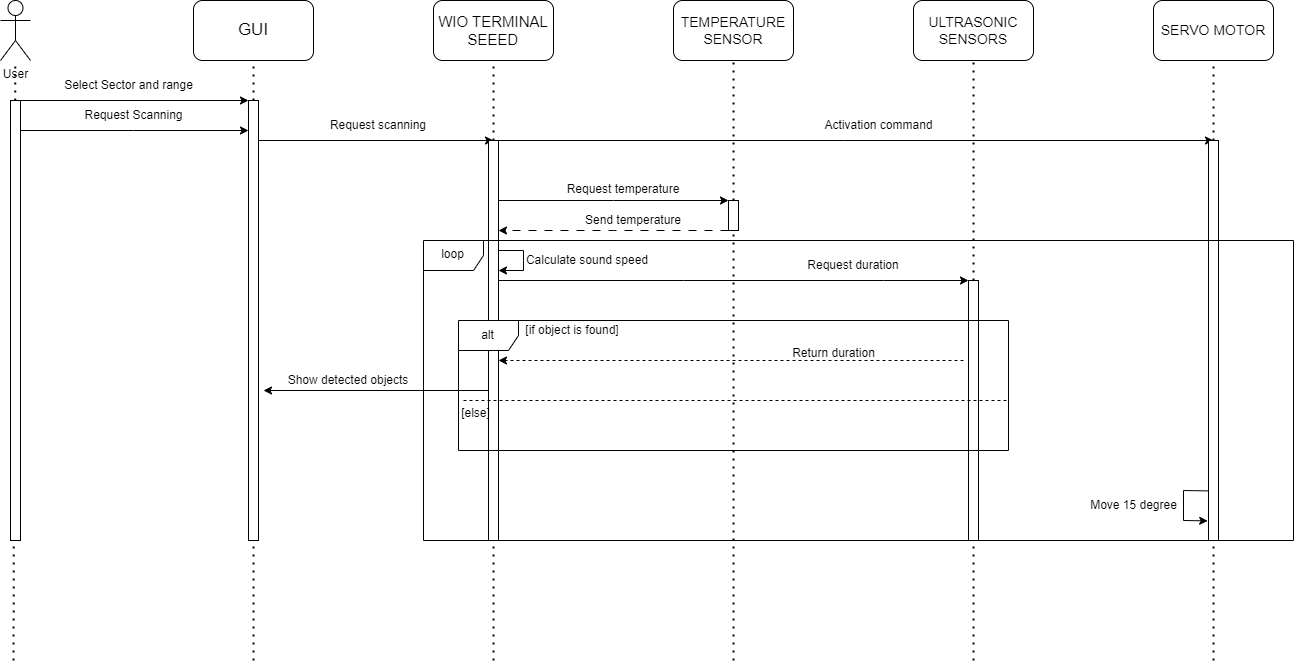

The diagram above was exported from draw.io. Its source (the exported page's mxGraphModel, read from the mxfile embedded in the PNG):
<mxGraphModel dx="2600" dy="1443" grid="1" gridSize="10" guides="1" tooltips="1" connect="1" arrows="1" fold="1" page="1" pageScale="1" pageWidth="1700" pageHeight="1100" background="none" math="0" shadow="0">
  <root>
    <mxCell id="0" />
    <mxCell id="1" parent="0" />
    <mxCell id="2bvJ2C6gvPbJdE2Q8lDt-1" value="User" style="shape=umlActor;verticalLabelPosition=bottom;verticalAlign=top;html=1;outlineConnect=0;" parent="1" vertex="1">
      <mxGeometry x="67" y="60" width="30" height="60" as="geometry" />
    </mxCell>
    <mxCell id="2bvJ2C6gvPbJdE2Q8lDt-2" value="&lt;span style=&quot;font-size: 17px;&quot;&gt;GUI&lt;/span&gt;" style="rounded=1;whiteSpace=wrap;html=1;" parent="1" vertex="1">
      <mxGeometry x="260" y="60" width="120" height="60" as="geometry" />
    </mxCell>
    <mxCell id="2bvJ2C6gvPbJdE2Q8lDt-3" value="&lt;font style=&quot;font-size: 15px;&quot;&gt;WIO TERMINAL SEEED&lt;/font&gt;" style="rounded=1;whiteSpace=wrap;html=1;" parent="1" vertex="1">
      <mxGeometry x="500" y="60" width="120" height="60" as="geometry" />
    </mxCell>
    <mxCell id="2bvJ2C6gvPbJdE2Q8lDt-5" value="&lt;font style=&quot;font-size: 14px;&quot;&gt;SERVO MOTOR&lt;/font&gt;" style="rounded=1;whiteSpace=wrap;html=1;" parent="1" vertex="1">
      <mxGeometry x="1220" y="60" width="120" height="60" as="geometry" />
    </mxCell>
    <mxCell id="2bvJ2C6gvPbJdE2Q8lDt-6" value="" style="endArrow=none;dashed=1;html=1;dashPattern=1 3;strokeWidth=2;rounded=0;entryX=0.5;entryY=1;entryDx=0;entryDy=0;" parent="1" source="2bvJ2C6gvPbJdE2Q8lDt-18" target="2bvJ2C6gvPbJdE2Q8lDt-2" edge="1">
      <mxGeometry width="50" height="50" relative="1" as="geometry">
        <mxPoint x="320" y="720" as="sourcePoint" />
        <mxPoint x="80" y="220" as="targetPoint" />
      </mxGeometry>
    </mxCell>
    <mxCell id="2bvJ2C6gvPbJdE2Q8lDt-7" value="" style="endArrow=none;dashed=1;html=1;dashPattern=1 3;strokeWidth=2;rounded=0;entryX=0.5;entryY=1;entryDx=0;entryDy=0;" parent="1" source="EV1C7Bj0LFYR81WWjwDu-8" target="2bvJ2C6gvPbJdE2Q8lDt-3" edge="1">
      <mxGeometry width="50" height="50" relative="1" as="geometry">
        <mxPoint x="560" y="720" as="sourcePoint" />
        <mxPoint x="510" y="170" as="targetPoint" />
        <Array as="points" />
      </mxGeometry>
    </mxCell>
    <mxCell id="2bvJ2C6gvPbJdE2Q8lDt-9" value="" style="endArrow=none;dashed=1;html=1;dashPattern=1 3;strokeWidth=2;rounded=0;entryX=0.5;entryY=1;entryDx=0;entryDy=0;" parent="1" source="qDvscyQnC36wk7XPsDOf-2" target="2bvJ2C6gvPbJdE2Q8lDt-5" edge="1">
      <mxGeometry width="50" height="50" relative="1" as="geometry">
        <mxPoint x="1280" y="720" as="sourcePoint" />
        <mxPoint x="1240" y="120" as="targetPoint" />
      </mxGeometry>
    </mxCell>
    <mxCell id="2bvJ2C6gvPbJdE2Q8lDt-10" value="" style="endArrow=none;dashed=1;html=1;dashPattern=1 3;strokeWidth=2;rounded=0;" parent="1" target="2bvJ2C6gvPbJdE2Q8lDt-1" edge="1">
      <mxGeometry width="50" height="50" relative="1" as="geometry">
        <mxPoint x="80" y="720" as="sourcePoint" />
        <mxPoint x="290" y="130" as="targetPoint" />
      </mxGeometry>
    </mxCell>
    <mxCell id="2bvJ2C6gvPbJdE2Q8lDt-17" value="" style="html=1;points=[];perimeter=orthogonalPerimeter;outlineConnect=0;targetShapes=umlLifeline;portConstraint=eastwest;newEdgeStyle={&quot;edgeStyle&quot;:&quot;elbowEdgeStyle&quot;,&quot;elbow&quot;:&quot;vertical&quot;,&quot;curved&quot;:0,&quot;rounded&quot;:0};" parent="1" vertex="1">
      <mxGeometry x="77" y="160" width="10" height="440" as="geometry" />
    </mxCell>
    <mxCell id="2bvJ2C6gvPbJdE2Q8lDt-19" value="" style="endArrow=none;dashed=1;html=1;dashPattern=1 3;strokeWidth=2;rounded=0;entryX=0.5;entryY=1;entryDx=0;entryDy=0;" parent="1" target="2bvJ2C6gvPbJdE2Q8lDt-18" edge="1">
      <mxGeometry width="50" height="50" relative="1" as="geometry">
        <mxPoint x="320" y="720" as="sourcePoint" />
        <mxPoint x="320" y="120" as="targetPoint" />
      </mxGeometry>
    </mxCell>
    <mxCell id="2bvJ2C6gvPbJdE2Q8lDt-18" value="" style="html=1;points=[];perimeter=orthogonalPerimeter;outlineConnect=0;targetShapes=umlLifeline;portConstraint=eastwest;newEdgeStyle={&quot;edgeStyle&quot;:&quot;elbowEdgeStyle&quot;,&quot;elbow&quot;:&quot;vertical&quot;,&quot;curved&quot;:0,&quot;rounded&quot;:0};" parent="1" vertex="1">
      <mxGeometry x="315" y="160" width="10" height="440" as="geometry" />
    </mxCell>
    <mxCell id="2bvJ2C6gvPbJdE2Q8lDt-20" value="&lt;font style=&quot;font-size: 14px;&quot;&gt;ULTRASONIC SENSORS&lt;/font&gt;" style="rounded=1;whiteSpace=wrap;html=1;" parent="1" vertex="1">
      <mxGeometry x="980" y="60" width="120" height="60" as="geometry" />
    </mxCell>
    <mxCell id="2bvJ2C6gvPbJdE2Q8lDt-21" value="" style="endArrow=none;dashed=1;html=1;dashPattern=1 3;strokeWidth=2;rounded=0;entryX=0.5;entryY=1;entryDx=0;entryDy=0;" parent="1" source="EV1C7Bj0LFYR81WWjwDu-11" target="2bvJ2C6gvPbJdE2Q8lDt-20" edge="1">
      <mxGeometry width="50" height="50" relative="1" as="geometry">
        <mxPoint x="1040" y="720" as="sourcePoint" />
        <mxPoint x="750" y="130" as="targetPoint" />
      </mxGeometry>
    </mxCell>
    <mxCell id="2bvJ2C6gvPbJdE2Q8lDt-22" value="Select Sector and range" style="text;html=1;align=center;verticalAlign=middle;resizable=0;points=[];autosize=1;strokeColor=none;fillColor=none;" parent="1" vertex="1">
      <mxGeometry x="120" y="130" width="150" height="30" as="geometry" />
    </mxCell>
    <mxCell id="2bvJ2C6gvPbJdE2Q8lDt-23" value="Request Scanning" style="text;html=1;align=center;verticalAlign=middle;resizable=0;points=[];autosize=1;strokeColor=none;fillColor=none;" parent="1" vertex="1">
      <mxGeometry x="140" y="160" width="120" height="30" as="geometry" />
    </mxCell>
    <mxCell id="2bvJ2C6gvPbJdE2Q8lDt-25" value="" style="endArrow=classic;html=1;rounded=0;" parent="1" target="2bvJ2C6gvPbJdE2Q8lDt-18" edge="1">
      <mxGeometry width="50" height="50" relative="1" as="geometry">
        <mxPoint x="87" y="160" as="sourcePoint" />
        <mxPoint x="310" y="160" as="targetPoint" />
      </mxGeometry>
    </mxCell>
    <mxCell id="EV1C7Bj0LFYR81WWjwDu-3" value="" style="endArrow=classic;html=1;rounded=0;" parent="1" source="2bvJ2C6gvPbJdE2Q8lDt-17" target="2bvJ2C6gvPbJdE2Q8lDt-18" edge="1">
      <mxGeometry width="50" height="50" relative="1" as="geometry">
        <mxPoint x="280" y="200" as="sourcePoint" />
        <mxPoint x="330" y="150" as="targetPoint" />
        <Array as="points">
          <mxPoint x="200" y="190" />
        </Array>
      </mxGeometry>
    </mxCell>
    <mxCell id="EV1C7Bj0LFYR81WWjwDu-5" value="&lt;font style=&quot;font-size: 14px;&quot;&gt;TEMPERATURE SENSOR&lt;/font&gt;" style="rounded=1;whiteSpace=wrap;html=1;" parent="1" vertex="1">
      <mxGeometry x="740" y="60" width="120" height="60" as="geometry" />
    </mxCell>
    <mxCell id="2bvJ2C6gvPbJdE2Q8lDt-26" value="" style="endArrow=none;dashed=1;html=1;dashPattern=1 3;strokeWidth=2;rounded=0;entryX=0.5;entryY=1;entryDx=0;entryDy=0;" parent="1" source="EV1C7Bj0LFYR81WWjwDu-18" target="EV1C7Bj0LFYR81WWjwDu-5" edge="1">
      <mxGeometry width="50" height="50" relative="1" as="geometry">
        <mxPoint x="800" y="720" as="sourcePoint" />
        <mxPoint x="540" y="130" as="targetPoint" />
      </mxGeometry>
    </mxCell>
    <mxCell id="EV1C7Bj0LFYR81WWjwDu-9" value="" style="endArrow=none;dashed=1;html=1;dashPattern=1 3;strokeWidth=2;rounded=0;entryX=0.5;entryY=1;entryDx=0;entryDy=0;" parent="1" source="2bvJ2C6gvPbJdE2Q8lDt-29" target="EV1C7Bj0LFYR81WWjwDu-8" edge="1">
      <mxGeometry width="50" height="50" relative="1" as="geometry">
        <mxPoint x="560" y="720" as="sourcePoint" />
        <mxPoint x="560" y="120" as="targetPoint" />
        <Array as="points" />
      </mxGeometry>
    </mxCell>
    <mxCell id="EV1C7Bj0LFYR81WWjwDu-8" value="" style="rounded=0;whiteSpace=wrap;html=1;" parent="1" vertex="1">
      <mxGeometry x="555" y="200" width="10" height="190" as="geometry" />
    </mxCell>
    <mxCell id="2bvJ2C6gvPbJdE2Q8lDt-28" value="" style="endArrow=classic;html=1;rounded=0;" parent="1" source="2bvJ2C6gvPbJdE2Q8lDt-18" edge="1">
      <mxGeometry width="50" height="50" relative="1" as="geometry">
        <mxPoint x="430" y="210" as="sourcePoint" />
        <mxPoint x="560" y="200" as="targetPoint" />
      </mxGeometry>
    </mxCell>
    <mxCell id="2bvJ2C6gvPbJdE2Q8lDt-30" value="" style="endArrow=none;dashed=1;html=1;dashPattern=1 3;strokeWidth=2;rounded=0;entryX=0.5;entryY=1;entryDx=0;entryDy=0;" parent="1" target="2bvJ2C6gvPbJdE2Q8lDt-29" edge="1">
      <mxGeometry width="50" height="50" relative="1" as="geometry">
        <mxPoint x="560" y="720" as="sourcePoint" />
        <mxPoint x="560" y="120" as="targetPoint" />
        <Array as="points">
          <mxPoint x="560" y="210" />
        </Array>
      </mxGeometry>
    </mxCell>
    <mxCell id="2bvJ2C6gvPbJdE2Q8lDt-29" value="" style="html=1;points=[];perimeter=orthogonalPerimeter;outlineConnect=0;targetShapes=umlLifeline;portConstraint=eastwest;newEdgeStyle={&quot;edgeStyle&quot;:&quot;elbowEdgeStyle&quot;,&quot;elbow&quot;:&quot;vertical&quot;,&quot;curved&quot;:0,&quot;rounded&quot;:0};" parent="1" vertex="1">
      <mxGeometry x="555" y="200" width="10" height="400" as="geometry" />
    </mxCell>
    <mxCell id="EV1C7Bj0LFYR81WWjwDu-10" value="Request scanning" style="text;html=1;strokeColor=none;fillColor=none;align=center;verticalAlign=middle;whiteSpace=wrap;rounded=0;" parent="1" vertex="1">
      <mxGeometry x="390" y="170" width="110" height="30" as="geometry" />
    </mxCell>
    <mxCell id="EV1C7Bj0LFYR81WWjwDu-14" value="" style="endArrow=none;dashed=1;html=1;dashPattern=1 3;strokeWidth=2;rounded=0;entryX=0.5;entryY=1;entryDx=0;entryDy=0;" parent="1" target="EV1C7Bj0LFYR81WWjwDu-11" edge="1">
      <mxGeometry width="50" height="50" relative="1" as="geometry">
        <mxPoint x="1040" y="720" as="sourcePoint" />
        <mxPoint x="1040" y="120" as="targetPoint" />
      </mxGeometry>
    </mxCell>
    <mxCell id="EV1C7Bj0LFYR81WWjwDu-11" value="" style="rounded=0;whiteSpace=wrap;html=1;" parent="1" vertex="1">
      <mxGeometry x="1035" y="340" width="10" height="260" as="geometry" />
    </mxCell>
    <mxCell id="EV1C7Bj0LFYR81WWjwDu-15" value="" style="endArrow=classic;html=1;rounded=0;entryX=0;entryY=0;entryDx=0;entryDy=0;" parent="1" source="2bvJ2C6gvPbJdE2Q8lDt-29" target="EV1C7Bj0LFYR81WWjwDu-11" edge="1">
      <mxGeometry width="50" height="50" relative="1" as="geometry">
        <mxPoint x="420" y="220" as="sourcePoint" />
        <mxPoint x="1030" y="340" as="targetPoint" />
        <Array as="points">
          <mxPoint x="750" y="340" />
          <mxPoint x="950" y="340" />
        </Array>
      </mxGeometry>
    </mxCell>
    <mxCell id="EV1C7Bj0LFYR81WWjwDu-16" value="Request duration" style="text;html=1;strokeColor=none;fillColor=none;align=center;verticalAlign=middle;whiteSpace=wrap;rounded=0;" parent="1" vertex="1">
      <mxGeometry x="820" y="310" width="200" height="30" as="geometry" />
    </mxCell>
    <mxCell id="EV1C7Bj0LFYR81WWjwDu-17" value="" style="endArrow=classic;html=1;rounded=0;entryX=0;entryY=0;entryDx=0;entryDy=0;" parent="1" source="2bvJ2C6gvPbJdE2Q8lDt-29" target="EV1C7Bj0LFYR81WWjwDu-18" edge="1">
      <mxGeometry width="50" height="50" relative="1" as="geometry">
        <mxPoint x="670" y="270" as="sourcePoint" />
        <mxPoint x="740" y="220" as="targetPoint" />
        <Array as="points">
          <mxPoint x="680" y="260" />
        </Array>
      </mxGeometry>
    </mxCell>
    <mxCell id="EV1C7Bj0LFYR81WWjwDu-19" value="" style="endArrow=none;dashed=1;html=1;dashPattern=1 3;strokeWidth=2;rounded=0;entryX=0.5;entryY=1;entryDx=0;entryDy=0;" parent="1" target="EV1C7Bj0LFYR81WWjwDu-18" edge="1">
      <mxGeometry width="50" height="50" relative="1" as="geometry">
        <mxPoint x="800" y="720" as="sourcePoint" />
        <mxPoint x="800" y="120" as="targetPoint" />
      </mxGeometry>
    </mxCell>
    <mxCell id="EV1C7Bj0LFYR81WWjwDu-18" value="" style="rounded=0;whiteSpace=wrap;html=1;" parent="1" vertex="1">
      <mxGeometry x="795" y="260" width="10" height="30" as="geometry" />
    </mxCell>
    <mxCell id="EV1C7Bj0LFYR81WWjwDu-20" value="Request temperature" style="text;html=1;strokeColor=none;fillColor=none;align=center;verticalAlign=middle;whiteSpace=wrap;rounded=0;" parent="1" vertex="1">
      <mxGeometry x="630" y="234" width="120" height="30" as="geometry" />
    </mxCell>
    <mxCell id="EV1C7Bj0LFYR81WWjwDu-22" value="" style="endArrow=classic;html=1;rounded=0;dashed=1;dashPattern=8 8;exitX=0;exitY=1;exitDx=0;exitDy=0;" parent="1" source="EV1C7Bj0LFYR81WWjwDu-18" target="2bvJ2C6gvPbJdE2Q8lDt-29" edge="1">
      <mxGeometry width="50" height="50" relative="1" as="geometry">
        <mxPoint x="660" y="330" as="sourcePoint" />
        <mxPoint x="570" y="250" as="targetPoint" />
        <Array as="points">
          <mxPoint x="680" y="290" />
        </Array>
      </mxGeometry>
    </mxCell>
    <mxCell id="K8Ty-3NZVgj4aRWjADjN-3" value="" style="endArrow=classic;html=1;rounded=0;" parent="1" source="2bvJ2C6gvPbJdE2Q8lDt-29" edge="1">
      <mxGeometry width="50" height="50" relative="1" as="geometry">
        <mxPoint x="570" y="340" as="sourcePoint" />
        <mxPoint x="1280" y="200" as="targetPoint" />
        <Array as="points">
          <mxPoint x="910" y="200" />
        </Array>
      </mxGeometry>
    </mxCell>
    <mxCell id="EV1C7Bj0LFYR81WWjwDu-23" value="Send temperature" style="text;html=1;strokeColor=none;fillColor=none;align=center;verticalAlign=middle;whiteSpace=wrap;rounded=0;" parent="1" vertex="1">
      <mxGeometry x="650" y="265" width="100" height="30" as="geometry" />
    </mxCell>
    <mxCell id="qDvscyQnC36wk7XPsDOf-1" value="Activation command" style="text;html=1;align=center;verticalAlign=middle;resizable=0;points=[];autosize=1;strokeColor=none;fillColor=none;" parent="1" vertex="1">
      <mxGeometry x="880" y="170" width="130" height="30" as="geometry" />
    </mxCell>
    <mxCell id="qDvscyQnC36wk7XPsDOf-2" value="" style="rounded=0;whiteSpace=wrap;html=1;" parent="1" vertex="1">
      <mxGeometry x="1275" y="200" width="10" height="400" as="geometry" />
    </mxCell>
    <mxCell id="qDvscyQnC36wk7XPsDOf-3" value="" style="endArrow=none;dashed=1;html=1;dashPattern=1 3;strokeWidth=2;rounded=0;entryX=0.5;entryY=1;entryDx=0;entryDy=0;" parent="1" target="qDvscyQnC36wk7XPsDOf-2" edge="1">
      <mxGeometry width="50" height="50" relative="1" as="geometry">
        <mxPoint x="1280" y="720" as="sourcePoint" />
        <mxPoint x="1280" y="120" as="targetPoint" />
      </mxGeometry>
    </mxCell>
    <mxCell id="EV1C7Bj0LFYR81WWjwDu-28" value="Calculate sound speed" style="text;html=1;strokeColor=none;fillColor=none;align=center;verticalAlign=middle;whiteSpace=wrap;rounded=0;" parent="1" vertex="1">
      <mxGeometry x="589" y="305" width="130" height="30" as="geometry" />
    </mxCell>
    <mxCell id="EV1C7Bj0LFYR81WWjwDu-32" value="loop" style="shape=umlFrame;whiteSpace=wrap;html=1;pointerEvents=0;" parent="1" vertex="1">
      <mxGeometry x="490" y="300" width="870" height="300" as="geometry" />
    </mxCell>
    <mxCell id="qDvscyQnC36wk7XPsDOf-5" value="" style="endArrow=classic;html=1;rounded=0;dashed=1;" parent="1" target="2bvJ2C6gvPbJdE2Q8lDt-29" edge="1">
      <mxGeometry width="50" height="50" relative="1" as="geometry">
        <mxPoint x="1030" y="420" as="sourcePoint" />
        <mxPoint x="960" y="390" as="targetPoint" />
      </mxGeometry>
    </mxCell>
    <mxCell id="qDvscyQnC36wk7XPsDOf-6" value="Return duration" style="text;html=1;align=center;verticalAlign=middle;resizable=0;points=[];autosize=1;strokeColor=none;fillColor=none;" parent="1" vertex="1">
      <mxGeometry x="845" y="397.5" width="110" height="30" as="geometry" />
    </mxCell>
    <mxCell id="EV1C7Bj0LFYR81WWjwDu-33" value="alt" style="shape=umlFrame;whiteSpace=wrap;html=1;pointerEvents=0;" parent="1" vertex="1">
      <mxGeometry x="525" y="380" width="550" height="130" as="geometry" />
    </mxCell>
    <mxCell id="EV1C7Bj0LFYR81WWjwDu-34" value="" style="endArrow=classic;html=1;rounded=0;" parent="1" source="2bvJ2C6gvPbJdE2Q8lDt-29" target="2bvJ2C6gvPbJdE2Q8lDt-29" edge="1">
      <mxGeometry width="50" height="50" relative="1" as="geometry">
        <mxPoint x="600" y="346" as="sourcePoint" />
        <mxPoint x="650" y="296" as="targetPoint" />
        <Array as="points">
          <mxPoint x="590" y="310" />
          <mxPoint x="590" y="320" />
          <mxPoint x="590" y="330" />
        </Array>
      </mxGeometry>
    </mxCell>
    <mxCell id="qDvscyQnC36wk7XPsDOf-10" value="" style="line;strokeWidth=1;html=1;dashed=1;" parent="1" vertex="1">
      <mxGeometry x="530" y="455" width="545" height="10" as="geometry" />
    </mxCell>
    <mxCell id="EV1C7Bj0LFYR81WWjwDu-36" value="[else]" style="text;html=1;strokeColor=none;fillColor=none;align=center;verticalAlign=middle;whiteSpace=wrap;rounded=0;" parent="1" vertex="1">
      <mxGeometry x="530" y="465" width="25" height="15" as="geometry" />
    </mxCell>
    <mxCell id="EV1C7Bj0LFYR81WWjwDu-37" value="[if object is found]" style="text;html=1;strokeColor=none;fillColor=none;align=center;verticalAlign=middle;whiteSpace=wrap;rounded=0;" parent="1" vertex="1">
      <mxGeometry x="589" y="380" width="100" height="20" as="geometry" />
    </mxCell>
    <mxCell id="EV1C7Bj0LFYR81WWjwDu-43" value="Show detected objects" style="text;html=1;strokeColor=none;fillColor=none;align=center;verticalAlign=middle;whiteSpace=wrap;rounded=0;" parent="1" vertex="1">
      <mxGeometry x="350" y="425" width="130" height="30" as="geometry" />
    </mxCell>
    <mxCell id="IRXJ-7RkrMUr5QFFt56p-1" value="" style="endArrow=classic;html=1;rounded=0;" parent="1" source="2bvJ2C6gvPbJdE2Q8lDt-29" edge="1">
      <mxGeometry width="50" height="50" relative="1" as="geometry">
        <mxPoint x="430" y="450" as="sourcePoint" />
        <mxPoint x="330" y="450" as="targetPoint" />
      </mxGeometry>
    </mxCell>
    <mxCell id="IRXJ-7RkrMUr5QFFt56p-4" value="" style="endArrow=classic;html=1;rounded=0;entryX=-0.082;entryY=0.951;entryDx=0;entryDy=0;entryPerimeter=0;exitX=-0.079;exitY=0.876;exitDx=0;exitDy=0;exitPerimeter=0;" parent="1" source="qDvscyQnC36wk7XPsDOf-2" target="qDvscyQnC36wk7XPsDOf-2" edge="1">
      <mxGeometry width="50" height="50" relative="1" as="geometry">
        <mxPoint x="1270" y="550" as="sourcePoint" />
        <mxPoint x="1285" y="570" as="targetPoint" />
        <Array as="points">
          <mxPoint x="1250" y="550" />
          <mxPoint x="1250" y="580" />
        </Array>
      </mxGeometry>
    </mxCell>
    <mxCell id="IRXJ-7RkrMUr5QFFt56p-6" value="Move 15 degree" style="text;html=1;align=center;verticalAlign=middle;resizable=0;points=[];autosize=1;strokeColor=none;fillColor=none;" parent="1" vertex="1">
      <mxGeometry x="1145" y="550" width="110" height="30" as="geometry" />
    </mxCell>
  </root>
</mxGraphModel>